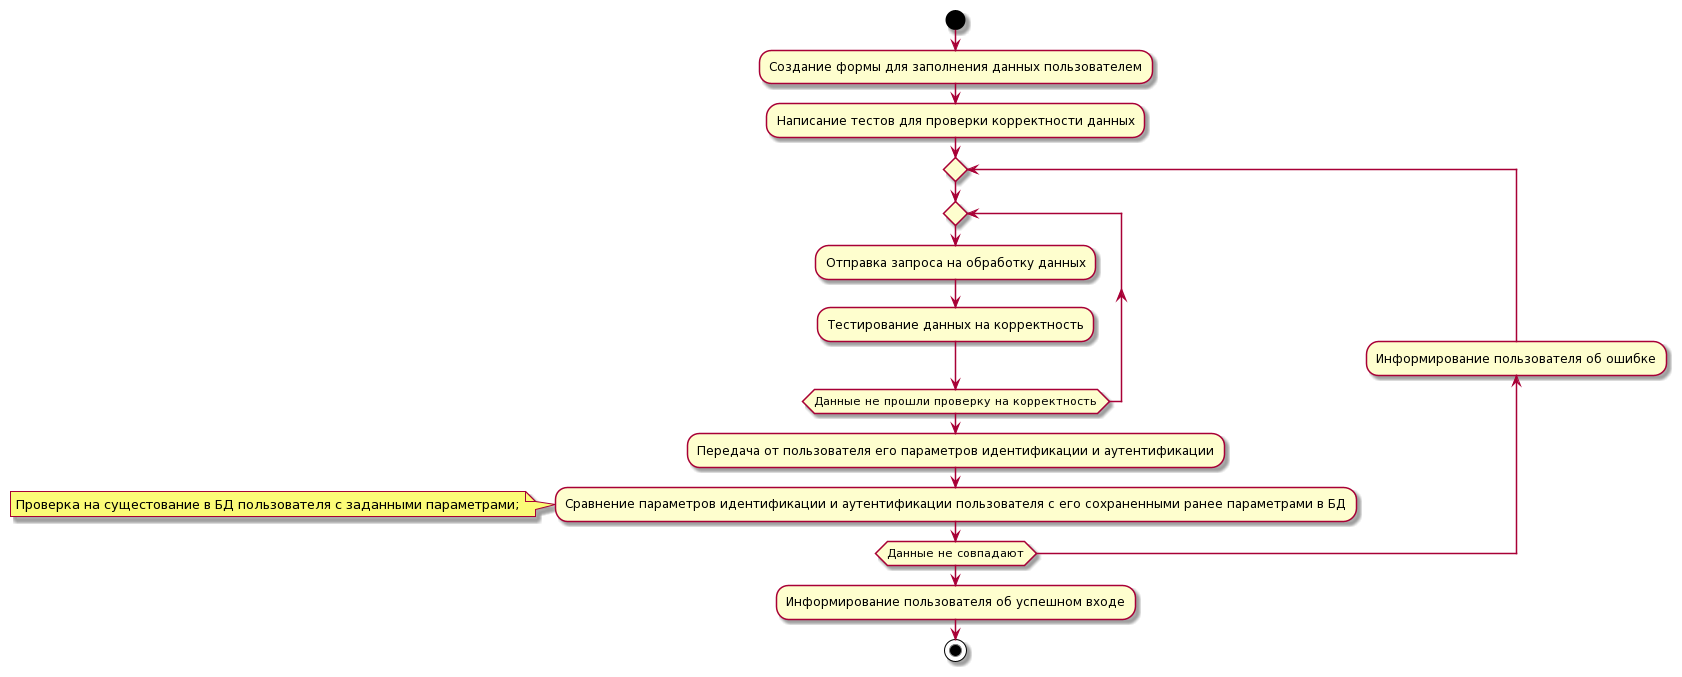

The diagram above was rendered by PlantUML. Its source (embedded in the PNG):
@startuml
start
:Создание формы для заполнения данных пользователем;
:Написание тестов для проверки корректности данных;
repeat
repeat
  :Отправка запроса на обработку данных;
  :Тестирование данных на корректность;
  repeat while(Данные не прошли проверку на корректность)
:Передача от пользователя его параметров идентификации и аутентификации;
:Сравнение параметров идентификации и аутентификации пользователя с его сохраненными ранее параметрами в БД;
note left
Проверка на сущестование в БД пользователя с заданными параметрами;
end note
backward:Информирование пользователя об ошибке;
repeat while(Данные не совпадают)
:Информирование пользователя об успешном входе;
stop
@enduml